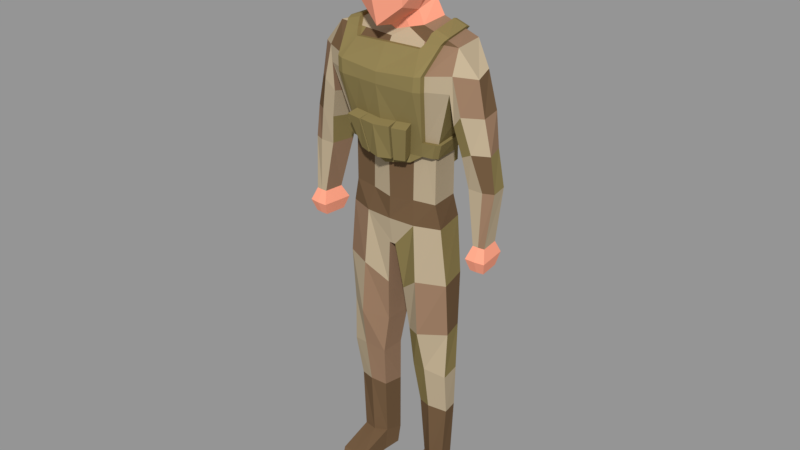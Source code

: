 # Source: soldier_alpha.blend  (saved by Blender 2.79.0; exported with 4.5.12 LTS)
import bpy
from mathutils import Matrix  # noqa: F401  (used for matrix-valued properties, if any)

bpy.ops.wm.read_factory_settings(use_empty=True)
scene = bpy.context.scene
scene.name = 'Scene'

# ---- collections
col_collection_1 = bpy.data.collections.new('Collection 1'); scene.collection.children.link(col_collection_1)

# ---- materials (node trees are filled in below, after node groups)
mat_skincolor = bpy.data.materials.new('SkinColor')
mat_skincolor.alpha_threshold = 0.0
mat_skincolor.use_transparent_shadow = False
mat_skincolor.diffuse_color = (1.0, 0.3761, 0.2439, 1.0)
mat_skincolor.roughness = 0.5
mat_multicam_cream = bpy.data.materials.new('Multicam_Cream')
mat_multicam_cream.alpha_threshold = 0.0
mat_multicam_cream.use_transparent_shadow = False
mat_multicam_cream.diffuse_color = (0.4793, 0.3864, 0.2582, 1.0)
mat_multicam_cream.roughness = 0.5
mat_multicam_brown = bpy.data.materials.new('Multicam_Brown')
mat_multicam_brown.alpha_threshold = 0.0
mat_multicam_brown.use_transparent_shadow = False
mat_multicam_brown.diffuse_color = (0.159, 0.09531, 0.04971, 1.0)
mat_multicam_brown.roughness = 0.5
mat_multicam_olive = bpy.data.materials.new('Multicam_Olive')
mat_multicam_olive.alpha_threshold = 0.0
mat_multicam_olive.use_transparent_shadow = False
mat_multicam_olive.diffuse_color = (0.2623, 0.2051, 0.08022, 1.0)
mat_multicam_olive.roughness = 0.5
mat_multicam_olive.specular_intensity = 0.08054
mat_multicam_tan = bpy.data.materials.new('Multicam_Tan')
mat_multicam_tan.alpha_threshold = 0.0
mat_multicam_tan.use_transparent_shadow = False
mat_multicam_tan.diffuse_color = (0.305, 0.1878, 0.117, 1.0)
mat_multicam_tan.roughness = 0.5
mat_material_001 = bpy.data.materials.new('Material.001')
mat_material_001.alpha_threshold = 0.0
mat_material_001.use_transparent_shadow = False
mat_material_001.diffuse_color = (0.0532, 0.2957, 0.005286, 1.0)
mat_material_001.roughness = 0.5
mat_material_001.specular_intensity = 0.2349

# ---- material node trees

# ---- meshes
me_man = bpy.data.meshes.new('Man')
me_man.from_pydata([(0.4332, -0.4474, 9.378), (0.4332, 0.431, 9.378), (0.3931, 0.02052, 9.242), (0.5305, -0.5526, 9.982), (0.5305, 0.5936, 9.982), (0.7503, 0.02052, 9.982), (1.233, -0.02191, 8.786), (1.136, 0.6369, 8.786), (0.5594, 0.4841, 9.074), (0.5054, 0.01622, 9.008), (0.9728, -0.06208, 5.513), (0.8376, 0.6088, 5.513), (1.29, -0.2503, 8.39), (1.17, 0.7161, 8.421), (1.25, -0.2648, 8.086), (1.17, 0.5232, 7.859), (0.8682, -0.08933, 6.84), (0.7709, 0.5472, 6.804), (0.8682, -0.08933, 5.965), (0.7709, 0.5472, 5.929), (1.557, 0.3551, 8.425), (1.62, 0.01133, 8.34), (1.426, 0.4118, 6.447), (1.713, 0.5094, 6.447), (1.789, -0.03624, 6.447), (1.511, -0.03495, 6.447), (1.976, 0.04742, 6.447), (1.919, 0.3899, 6.447), (1.629, 0.2769, 5.466), (1.739, 0.2762, 5.466), (1.782, -0.08987, 5.466), (1.673, -0.08913, 5.466), (1.899, -0.07466, 5.466), (1.856, 0.2914, 5.466), (1.531, 0.3823, 5.238), (1.718, 0.3811, 5.238), (1.788, -0.2011, 5.238), (1.601, -0.1999, 5.238), (1.974, -0.1769, 5.238), (1.905, 0.4053, 5.238), (1.6, 0.2965, 5.005), (1.735, 0.2957, 5.005), (1.783, -0.1106, 5.005), (1.648, -0.1098, 5.005), (1.913, -0.09373, 5.005), (1.865, 0.3126, 5.005), (0.2164, 0.4967, 9.31), (0.2164, -0.5, 9.203), (0.2651, 0.6639, 9.982), (0.2651, -0.6713, 9.982), (-0.2367, -0.5715, 10.37), (0.1964, -0.07858, 9.103), (0.2436, -0.03191, 8.94), (0.2706, 0.5368, 9.041), (0.6162, -0.1032, 8.786), (0.4609, 0.792, 5.513), (0.5096, -0.233, 5.513), (-0.9056, 0.5391, 7.161), (0.3852, 0.6395, 5.929), (0.4338, -0.1425, 5.947), (0.01291, 0.7292, 4.993), (0.06156, -0.1843, 4.993), (1.077, 0.003943, 2.481), (1.005, 0.4308, 2.481), (0.6671, 0.6038, 2.481), (0.3386, 0.4539, 2.481), (0.7027, -0.1356, 2.593), (0.3401, 0.01464, 2.481), (0.9552, 0.1149, 0.438), (0.9065, 0.4553, 0.3986), (0.6757, 0.6673, 0.2413), (0.4516, 0.5836, 0.3285), (0.7, 0.07115, 0.438), (0.4759, 0.1987, 0.438), (0.9552, 0.1391, -0.008404), (0.9065, 0.4762, -0.008404), (0.6757, 0.5784, -0.008404), (0.4461, 0.5034, -0.008404), (0.7, 0.1391, -0.008404), (0.4759, 0.1391, -0.008404), (0.7, -0.5411, 0.2193), (0.9552, -0.5411, 0.2193), (0.4759, -0.5411, 0.2193), (0.7, -0.4112, -0.008404), (0.9552, -0.4112, -0.008404), (0.4759, -0.4112, -0.008404), (0.7194, -0.6993, 0.1054), (0.8648, -0.6993, 0.1054), (0.56, -0.6993, 0.1054), (0.7, -0.6993, -0.008404), (0.8648, -0.6993, -0.008404), (0.56, -0.6993, -0.008404), (0.5343, 0.8084, 4.434), (0.1288, 0.6312, 4.099), (1.094, -0.0366, 4.434), (0.952, 0.5635, 4.434), (0.1729, -0.0915, 4.099), (0.5783, -0.2693, 4.434), (0.6052, 0.6852, 3.391), (1.093, 0.03837, 3.391), (0.2468, -0.00174, 3.235), (0.2409, 0.5365, 3.235), (0.9806, 0.4926, 3.391), (0.6448, -0.2836, 3.391), (0.4166, 0.1348, 1.63), (0.7016, 0.006692, 1.695), (0.6706, 0.6303, 1.548), (0.3856, 0.508, 1.584), (1.026, 0.1349, 1.63), (0.9642, 0.4598, 1.614), (1.352, 0.6, 7.76), (1.256, 0.4859, 7.387), (1.736, 0.3668, 7.763), (1.746, 0.02342, 7.707), (1.292, -0.1878, 7.537), (1.457, -0.2377, 7.74), (1.528, 0.6284, 7.12), (1.795, 0.3781, 7.121), (1.884, 0.03513, 7.092), (1.619, -0.1492, 7.109), (1.339, 0.4498, 6.928), (1.417, -0.1132, 7.005), (-0.4332, -0.4474, 9.378), (-0.4332, 0.431, 9.378), (-2.794e-08, -0.5526, 9.028), (-0.3931, 0.02052, 9.242), (-0.5305, -0.5526, 9.982), (2.235e-08, 0.5623, 9.242), (-0.5305, 0.5936, 9.982), (-0.7503, 0.02052, 9.982), (2.98e-08, 0.7341, 9.982), (-3.632e-08, -0.7899, 9.982), (-2.975e-08, -0.6377, 10.46), (-1.304e-08, -0.1775, 8.965), (-1.233, -0.02011, 8.786), (-1.136, 0.6369, 8.786), (-1.863e-08, -0.1843, 8.786), (-0.5415, 0.4841, 9.074), (2.701e-08, 0.5893, 9.008), (-0.4875, 0.01622, 9.008), (-1.211e-08, -0.07997, 8.873), (-1.136, 0.6369, 8.786), (-1.304e-08, -0.1843, 8.786), (-0.9728, -0.06208, 5.513), (-0.8376, 0.6088, 5.513), (5.588e-09, 0.8214, 5.513), (-3.818e-08, -0.2629, 5.513), (-1.29, -0.2503, 8.39), (-1.17, 0.7161, 8.421), (-0.7709, 0.5472, 6.804), (-1.25, -0.2648, 8.086), (-0.8682, -0.08933, 6.84), (-1.17, 0.5232, 7.859), (-0.8682, -0.08933, 6.84), (-0.9543, -0.1289, 7.121), (-0.7709, 0.5472, 6.804), (-0.8682, -0.08933, 5.965), (-2.794e-08, -0.2461, 5.929), (-0.7709, 0.5472, 5.929), (2.887e-08, 0.7317, 5.929), (-1.557, 0.3551, 8.425), (-1.62, 0.01133, 8.34), (-1.426, 0.4118, 6.447), (-1.713, 0.5094, 6.447), (-1.789, -0.03624, 6.447), (-1.511, -0.03495, 6.447), (-1.976, 0.04742, 6.447), (-1.919, 0.3899, 6.447), (-1.629, 0.2769, 5.466), (-1.739, 0.2762, 5.466), (-1.782, -0.08987, 5.466), (-1.673, -0.08913, 5.466), (-1.899, -0.07466, 5.466), (-1.856, 0.2914, 5.466), (-1.531, 0.3823, 5.238), (-1.718, 0.3811, 5.238), (-1.788, -0.2011, 5.238), (-1.601, -0.1999, 5.238), (-1.974, -0.1769, 5.238), (-1.905, 0.4053, 5.238), (-1.6, 0.2965, 5.005), (-1.735, 0.2957, 5.005), (-1.783, -0.1106, 5.005), (-1.648, -0.1098, 5.005), (-1.913, -0.09373, 5.005), (-1.865, 0.3126, 5.005), (-0.2164, 0.4967, 9.31), (-0.2164, -0.5, 9.203), (-0.2651, 0.6639, 9.982), (-0.2651, -0.6713, 9.982), (0.2367, -0.5715, 10.37), (-0.1964, -0.07858, 9.103), (-0.6162, -0.1032, 8.786), (-0.2436, -0.03191, 8.94), (-0.2706, 0.5368, 9.041), (-0.4609, 0.792, 5.513), (-0.5096, -0.233, 5.513), (-0.3852, 0.6395, 5.929), (-0.4338, -0.1425, 5.947), (-3.818e-08, -0.1843, 4.993), (1.863e-09, 0.732, 4.993), (-0.01291, 0.7292, 4.993), (-0.06156, -0.1843, 4.993), (-1.077, 0.003943, 2.481), (-1.005, 0.4308, 2.481), (-0.6671, 0.6038, 2.481), (-0.3386, 0.4539, 2.481), (-0.7027, -0.1356, 2.593), (-0.3401, -0.0291, 2.481), (-0.9552, 0.1149, 0.438), (-0.9065, 0.4553, 0.3986), (-0.6757, 0.6673, 0.2413), (-0.4516, 0.5836, 0.3285), (-0.7, 0.07115, 0.438), (-0.4759, 0.1987, 0.438), (-0.9552, 0.1391, -0.008404), (-0.9065, 0.4762, -0.008404), (-0.6757, 0.5784, -0.008404), (-0.4461, 0.5034, -0.008404), (-0.7, 0.1391, -0.008404), (-0.4759, 0.1391, -0.008404), (-0.7, -0.5411, 0.2193), (-0.9552, -0.5411, 0.2193), (-0.4759, -0.5411, 0.2193), (-0.7, -0.4112, -0.008404), (-0.9552, -0.4112, -0.008404), (-0.4759, -0.4112, -0.008404), (-0.7194, -0.6993, 0.1054), (-0.8648, -0.6993, 0.1054), (-0.56, -0.6993, 0.1054), (-0.7, -0.6993, -0.008404), (-0.8648, -0.6993, -0.008404), (-0.56, -0.6993, -0.008404), (-0.5343, 0.8084, 4.434), (-0.1288, 0.6312, 4.099), (-1.094, -0.0366, 4.434), (-0.952, 0.5635, 4.434), (-0.1729, -0.0915, 4.099), (-0.5783, -0.2693, 4.434), (-0.6052, 0.6852, 3.391), (-1.093, 0.03837, 3.391), (-0.2468, -0.00174, 3.235), (-0.2409, 0.5365, 3.235), (-0.9806, 0.4926, 3.391), (-0.6448, -0.2836, 3.391), (-0.4166, 0.0949, 1.63), (-0.7016, 0.006692, 1.695), (-0.6706, 0.6303, 1.548), (-0.3856, 0.508, 1.584), (-1.026, 0.1349, 1.63), (-0.9642, 0.4598, 1.614), (-1.352, 0.6, 7.76), (-1.256, 0.4859, 7.387), (-1.736, 0.3668, 7.763), (-1.746, 0.02342, 7.707), (-1.292, -0.1878, 7.537), (-1.457, -0.2377, 7.74), (-1.528, 0.6284, 7.12), (-1.795, 0.3781, 7.121), (-1.884, 0.03513, 7.092), (-1.619, -0.1492, 7.109), (-1.339, 0.4498, 6.928), (-1.417, -0.1132, 7.005), (-0.4818, -0.5, 10.28), (-0.4818, 0.541, 10.28), (-0.6404, 0.3071, 9.982), (-0.6404, -0.266, 9.982), (-0.6404, 0.02052, 10.35), (-0.5611, -0.2397, 10.32), (0.4818, 0.2545, 10.7), (0.4818, -0.5, 10.28), (0.6404, 0.3071, 9.982), (0.6404, -0.266, 9.982), (0.6404, 0.02052, 10.35), (0.5611, -0.2397, 10.32), (-0.5299, 0.5468, 10.3), (0.5299, -0.4942, 10.3), (0.4812, -0.4417, 10.6), (0.5299, 0.5468, 10.3), (0.4812, 0.4942, 10.6), (0.5299, 0.2602, 10.67), (0.5299, -0.2077, 10.67), (0.5786, 0.02626, 10.73), (0.6885, 0.3128, 9.994), (0.5786, 0.5993, 9.994), (0.6885, 0.02626, 10.36), (0.7983, 0.02626, 9.994), (0.6092, -0.234, 10.33), (0.6092, 0.2865, 10.33), (-0.4812, -0.4417, 10.6), (-0.5299, -0.4942, 10.3), (0.4818, 0.59, 10.29), (0.4332, 0.5374, 10.6), (0.2164, 0.59, 10.66), (0.2651, 0.7129, 9.992), (0.5305, 0.6426, 9.992), (2.532e-08, 0.6946, 10.46), (2.884e-08, 0.7831, 9.992), (2.325e-08, 0.6426, 10.73), (0.2373, 0.6426, 10.38), (-0.4818, 0.59, 10.29), (-0.4332, 0.5374, 10.63), (-0.2164, 0.59, 10.66), (-0.2651, 0.7129, 9.992), (-0.5305, 0.6426, 9.992), (-0.2373, 0.6426, 10.38), (-0.4812, 0.4942, 10.63), (-0.5299, 0.2602, 10.67), (-0.5299, -0.2077, 10.67), (-0.5786, 0.02626, 10.73), (-0.6885, 0.3128, 9.994), (-0.5786, 0.5993, 9.994), (-0.6885, 0.02626, 10.36), (-0.7983, 0.02626, 9.994), (-0.6092, -0.234, 10.33), (-0.6092, 0.2865, 10.33), (0.4332, 0.4884, 10.64), (0.2164, 0.5411, 10.7), (0.2164, -0.5, 10.7), (-3.724e-08, -0.5526, 10.77), (0.4818, -0.2134, 10.7), (0.5305, 0.02052, 10.77), (0.2651, 0.02052, 10.86), (-1.209e-08, 0.02052, 10.94), (1.305e-08, 0.5936, 10.77), (0.4332, -0.4474, 10.64), (-0.4818, 0.2545, 10.7), (-0.4332, 0.4884, 10.67), (-0.2164, 0.5411, 10.7), (-0.2164, -0.5, 10.7), (-0.4818, -0.2134, 10.7), (-0.5305, 0.02052, 10.77), (-0.2651, 0.02052, 10.86), (-0.4332, -0.4474, 10.64), (0.4818, -0.5482, 10.3), (0.4332, -0.4956, 10.6), (0.2164, -0.5482, 10.67), (-2.608e-08, -0.6007, 10.74), (-0.4818, -0.5482, 10.3), (-0.4332, -0.4956, 10.6), (-0.2164, -0.5482, 10.67), (0.2367, -0.6197, 10.39), (-2.975e-08, -0.6859, 10.47), (-0.2367, -0.6197, 10.39), (-1.015, -0.009495, 8.851), (-0.9252, 0.5827, 8.888), (-0.6867, 0.5214, 9.003), (-0.7615, 0.002868, 8.926), (0.9211, 0.5771, 8.899), (1.013, -0.008506, 8.857), (0.701, 0.5205, 9.005), (0.7468, 0.004456, 8.936), (0.719, 0.5181, 9.052), (0.9391, 0.5746, 8.945), (0.7648, 0.002011, 8.983), (1.031, -0.01095, 8.904), (-0.7797, 0.0007873, 8.973), (-1.034, -0.01158, 8.898), (-0.7049, 0.5194, 9.05), (-0.9435, 0.5807, 8.935), (0.4999, 0.6853, 8.844), (-0.4948, 0.6821, 8.849), (3.463e-08, 0.7794, 8.827), (-0.8035, 0.6909, 8.786), (0.7783, 0.695, 8.786), (0.5757, 0.766, 8.625), (-0.5757, 0.7665, 8.623), (-0.8035, 0.6909, 8.786), (0.7743, 0.7773, 8.439), (-0.8603, 0.6751, 7.894), (-0.9056, 0.5391, 7.161), (0.8697, 0.6705, 7.893), (0.9014, 0.5393, 7.149), (-0.7345, 0.7834, 8.441), (-0.3852, 0.6395, 6.52), (0.3852, 0.6395, 6.52), (2.7e-08, 0.6881, 6.515), (0.7709, 0.5472, 6.531), (-0.7709, 0.5472, 6.53), (-7.792e-05, 0.9306, 8.489), (-7.792e-05, 0.9202, 8.802), (-7.792e-05, 0.9306, 8.007), (0.5845, 0.9054, 8.463), (-7.793e-05, 0.7652, 6.82), (0.5845, 0.9092, 7.941), (0.7708, 0.6459, 6.547), (0.7708, 0.6459, 6.82), (-7.792e-05, 0.7868, 6.53), (0.3851, 0.7383, 6.82), (-7.792e-05, 0.9202, 8.802), (0.5675, 0.828, 8.802), (0.5675, 0.828, 8.802), (0.7742, 0.876, 8.455), (0.8696, 0.7693, 7.909), (0.5756, 0.8648, 8.641), (0.4998, 0.7841, 8.86), (-0.5846, 0.9054, 8.463), (-0.5846, 0.9092, 7.941), (-0.771, 0.6459, 6.546), (-0.771, 0.6459, 6.82), (-0.3853, 0.7383, 6.82), (-0.5677, 0.828, 8.802), (-0.5677, 0.828, 8.802), (-0.7345, 0.8822, 8.456), (-0.8604, 0.7739, 7.91), (-0.5758, 0.8652, 8.639), (-0.4949, 0.7809, 8.864), (-0.6868, 0.6202, 9.019), (-0.9253, 0.6815, 8.904), (0.701, 0.6193, 9.021), (0.9211, 0.6759, 8.914), (-7.792e-05, 0.8782, 8.842), (-0.8036, 0.7897, 8.802), (0.7783, 0.7937, 8.802), (-0.8036, 0.7897, 8.802), (-0.9057, 0.6378, 7.176), (0.9013, 0.6381, 7.165), (-0.3853, 0.7383, 6.535), (0.3851, 0.7383, 6.536), (-0.7255, -0.08848, 8.786), (-0.655, -0.1996, 8.666), (-1.319e-08, -0.2344, 8.705), (0.7038, -0.09165, 8.786), (0.6444, -0.1734, 8.699), (-0.8767, -0.4189, 8.078), (-1.002, -0.05125, 8.786), (-0.8785, -0.4193, 8.344), (-0.7234, -0.1023, 6.834), (0.8666, -0.4231, 8.078), (0.6682, -0.1072, 6.832), (0.9689, -0.05674, 8.786), (0.8703, -0.4227, 8.343), (-0.4338, -0.1309, 6.649), (0.4338, -0.1306, 6.672), (-1.781e-08, -0.265, 6.609), (-0.9543, -0.1289, 7.121), (-0.7585, -0.1747, 7.119), (0.9521, -0.1279, 7.114), (0.7124, -0.1776, 7.11), (-5.561e-05, -0.3338, 8.716), (-5.561e-05, -0.6006, 8.284), (-5.561e-05, -0.6006, 8.076), (0.952, -0.2273, 7.125), (0.8682, -0.1888, 6.851), (-5.561e-05, -0.3698, 6.815), (0.6681, -0.2066, 6.843), (0.7624, -0.5665, 8.342), (0.7425, -0.5738, 8.086), (0.4338, -0.2275, 6.833), (0.6444, -0.2728, 8.709), (-0.9543, -0.2283, 7.132), (-0.8683, -0.1888, 6.851), (-0.7235, -0.2017, 6.845), (-0.7625, -0.5665, 8.342), (-0.4339, -0.2275, 6.833), (-0.7426, -0.5738, 8.086), (-0.7616, -0.09655, 8.937), (-1.015, -0.1089, 8.862), (0.7468, -0.09496, 8.947), (1.013, -0.1079, 8.868), (-0.655, -0.299, 8.677), (-0.7255, -0.1879, 8.797), (0.7038, -0.1911, 8.797), (-0.8768, -0.5183, 8.089), (-1.002, -0.1507, 8.797), (-0.8786, -0.5187, 8.355), (-0.7586, -0.2741, 7.13), (0.8665, -0.5225, 8.089), (0.9688, -0.1562, 8.797), (0.8702, -0.5221, 8.354), (0.7123, -0.277, 7.121), (-0.4339, -0.2304, 6.66), (0.4338, -0.23, 6.683), (-5.561e-05, -0.3644, 6.62), (0.8682, -0.08933, 6.84), (0.7709, 0.5472, 6.804), (0.9521, -0.1279, 7.114), (0.9014, 0.5393, 7.149), (0.9153, -0.08399, 6.824), (0.818, 0.5525, 6.789), (0.9992, -0.1225, 7.098), (0.9485, 0.5447, 7.133), (-1.001, -0.1236, 7.105), (-0.9153, -0.08401, 6.824), (-0.818, 0.5525, 6.789), (-0.9527, 0.5444, 7.145), (-5.561e-05, -0.4852, 7.446), (-0.217, -0.2987, 6.824), (-0.5882, -0.4006, 7.46), (-0.3713, -0.5872, 8.081), (-0.2941, -0.4429, 7.453), (0.592, -0.405, 7.475), (0.2333, -0.2933, 6.825), (0.3802, -0.5868, 8.081), (0.3074, -0.4436, 7.461), (-0.2603, -0.4859, 6.769), (-0.4772, -0.4148, 6.778), (-0.6315, -0.5879, 7.404), (-0.3375, -0.6302, 7.397), (0.2762, -0.4805, 6.769), (0.4767, -0.4147, 6.777), (0.6349, -0.5922, 7.42), (0.3503, -0.6308, 7.405), (-5.561e-05, -0.4852, 7.446), (-5.561e-05, -0.3698, 6.815), (-0.217, -0.2987, 6.824), (-0.2941, -0.4429, 7.453), (-6.391e-05, -0.6805, 7.402), (-6.391e-05, -0.5651, 6.772), (0.2333, -0.4885, 6.782), (0.3074, -0.6388, 7.418), (-6.391e-05, -0.6805, 7.402), (-6.391e-05, -0.5651, 6.772), (-0.217, -0.4939, 6.781), (-0.2942, -0.6382, 7.409)], [], [(321, 282, 280, 279, 316, 269), (5, 2, 1, 4, 271), (274, 272, 5, 273), (3, 0, 2, 5, 272), (46, 48, 4, 1), (47, 49, 131, 124), (49, 190, 132, 131), (53, 8, 350, 360), (47, 124, 133, 51), (8, 9, 351, 350), (9, 52, 54, 422, 351), (51, 133, 140, 52), (1, 2, 9, 8), (46, 1, 8, 53), (19, 18, 10, 11), (56, 146, 199, 61), (59, 157, 146, 56), (58, 19, 11, 55), (348, 364, 413, 410), (54, 142, 421, 423), (368, 371, 393, 392), (426, 424, 463, 465), (116, 117, 27, 23), (362, 360, 395, 411), (459, 349, 355), (15, 14, 437, 372), (410, 353, 348), (436, 435, 450, 466), (17, 16, 18, 19, 377), (7, 6, 21, 20), (13, 7, 20), (120, 116, 23, 22), (6, 12, 21), (25, 22, 28, 31), (23, 27, 33, 29), (117, 118, 26, 27), (121, 120, 22, 25), (118, 119, 24, 26), (119, 121, 25, 24), (30, 31, 37, 36), (33, 32, 38, 39), (26, 24, 30, 32), (27, 26, 32, 33), (24, 25, 31, 30), (22, 23, 29, 28), (38, 36, 42, 44), (37, 34, 40, 43), (28, 29, 35, 34), (29, 33, 39, 35), (31, 28, 34, 37), (32, 30, 36, 38), (41, 42, 43, 40), (42, 41, 45, 44), (39, 38, 44, 45), (36, 37, 43, 42), (34, 35, 41, 40), (35, 39, 45, 41), (16, 429, 433, 59, 18), (377, 375, 418, 385), (14, 428, 438, 437), (12, 431, 428, 14), (371, 372, 416, 393), (6, 430, 431, 12), (17, 377, 385, 386), (159, 58, 55, 145), (18, 59, 56, 10), (102, 99, 62, 63), (134, 425, 344), (127, 46, 53, 138), (2, 51, 52, 9), (0, 47, 51, 2), (138, 53, 360, 362), (3, 270, 190, 49), (0, 3, 49, 47), (127, 130, 48, 46), (61, 199, 200, 60), (145, 55, 60, 200), (101, 98, 64, 65), (107, 106, 70, 71), (105, 104, 73, 72), (103, 100, 67, 66), (100, 101, 65, 67), (99, 103, 66, 62), (98, 102, 63, 64), (68, 72, 80, 81), (73, 71, 77, 79), (109, 108, 68, 69), (104, 107, 71, 73), (108, 105, 72, 68), (106, 109, 69, 70), (74, 78, 76, 75), (76, 78, 79, 77), (70, 69, 75, 76), (79, 78, 83, 85), (71, 70, 76, 77), (69, 68, 74, 75), (80, 82, 88, 86), (85, 83, 89, 91), (74, 68, 81, 84), (73, 79, 85, 82), (72, 73, 82, 80), (78, 74, 84, 83), (87, 86, 89, 90), (86, 88, 91, 89), (84, 81, 87, 90), (82, 85, 91, 88), (83, 84, 90, 89), (81, 80, 86, 87), (55, 11, 95, 92), (10, 56, 97, 94), (61, 60, 93, 96), (56, 61, 96, 97), (60, 55, 92, 93), (11, 10, 94, 95), (92, 95, 102, 98), (94, 97, 103, 99), (96, 93, 101, 100), (97, 96, 100, 103), (93, 92, 98, 101), (95, 94, 99, 102), (64, 63, 109, 106), (62, 66, 105, 108), (67, 65, 107, 104), (63, 62, 108, 109), (66, 67, 104, 105), (65, 64, 106, 107), (12, 14, 114, 115), (21, 12, 115, 113), (14, 15, 111, 114), (20, 21, 113, 112), (15, 13, 110, 111), (13, 20, 112, 110), (115, 114, 121, 119), (113, 115, 119, 118), (114, 111, 120, 121), (112, 113, 118, 117), (111, 110, 116, 120), (110, 112, 117, 116), (188, 128, 304, 303), (129, 265, 128, 123, 125), (268, 267, 129, 266), (126, 266, 129, 125, 122), (186, 123, 128, 188), (187, 124, 131, 189), (189, 131, 132, 50), (194, 361, 346, 137), (187, 191, 133, 124), (137, 346, 347, 139), (191, 193, 140, 133), (123, 137, 139, 125), (186, 194, 137, 123), (158, 144, 143, 156), (196, 202, 199, 146), (198, 196, 146, 157), (197, 195, 144, 158), (376, 374, 417, 387), (192, 420, 421, 142), (346, 361, 406, 407), (257, 163, 167, 258), (375, 376, 387, 418), (152, 370, 435, 150), (351, 422, 462, 458), (155, 378, 158, 156, 153), (141, 160, 161, 134), (148, 160, 141), (261, 162, 163, 257), (134, 161, 147), (165, 171, 168, 162), (163, 169, 173, 167), (258, 167, 166, 259), (262, 165, 162, 261), (259, 166, 164, 260), (260, 164, 165, 262), (170, 176, 177, 171), (173, 179, 178, 172), (166, 172, 170, 164), (167, 173, 172, 166), (164, 170, 171, 165), (162, 168, 169, 163), (178, 184, 182, 176), (177, 183, 180, 174), (168, 174, 175, 169), (169, 175, 179, 173), (171, 177, 174, 168), (172, 178, 176, 170), (181, 180, 183, 182), (182, 184, 185, 181), (179, 185, 184, 178), (176, 182, 183, 177), (174, 180, 181, 175), (175, 181, 185, 179), (153, 156, 198, 432, 427), (374, 378, 398, 417), (150, 435, 436, 424), (360, 350, 409, 395), (147, 150, 424, 426), (378, 155, 399, 398), (134, 147, 426, 425), (159, 145, 195, 197), (156, 143, 196, 198), (243, 204, 203, 240), (127, 138, 194, 186), (125, 139, 193, 191), (122, 125, 191, 187), (138, 362, 361, 194), (126, 189, 50, 263), (122, 187, 189, 126), (127, 186, 188, 130), (48, 130, 297, 294), (202, 201, 200, 199), (145, 200, 201, 195), (242, 206, 205, 239), (248, 212, 211, 247), (246, 213, 214, 245), (244, 207, 208, 241), (241, 208, 206, 242), (240, 203, 207, 244), (239, 205, 204, 243), (209, 222, 221, 213), (214, 220, 218, 212), (250, 210, 209, 249), (245, 214, 212, 248), (249, 209, 213, 246), (247, 211, 210, 250), (215, 216, 217, 219), (217, 218, 220, 219), (211, 217, 216, 210), (220, 226, 224, 219), (212, 218, 217, 211), (210, 216, 215, 209), (221, 227, 229, 223), (226, 232, 230, 224), (215, 225, 222, 209), (214, 223, 226, 220), (213, 221, 223, 214), (219, 224, 225, 215), (228, 231, 230, 227), (227, 230, 232, 229), (225, 231, 228, 222), (223, 229, 232, 226), (224, 230, 231, 225), (222, 228, 227, 221), (195, 233, 236, 144), (143, 235, 238, 196), (202, 237, 234, 201), (196, 238, 237, 202), (201, 234, 233, 195), (144, 236, 235, 143), (233, 239, 243, 236), (235, 240, 244, 238), (237, 241, 242, 234), (238, 244, 241, 237), (234, 242, 239, 233), (236, 243, 240, 235), (205, 247, 250, 204), (203, 249, 246, 207), (208, 245, 248, 206), (204, 250, 249, 203), (207, 246, 245, 208), (206, 248, 247, 205), (147, 256, 255, 150), (161, 254, 256, 147), (150, 255, 252, 152), (160, 253, 254, 161), (152, 252, 251, 148), (148, 251, 253, 160), (256, 260, 262, 255), (254, 259, 260, 256), (255, 262, 261, 252), (253, 258, 259, 254), (252, 261, 257, 251), (251, 257, 258, 253), (263, 268, 266, 126), (265, 129, 313, 310), (308, 289, 333, 330), (327, 306, 307, 326), (267, 268, 314, 312), (309, 308, 330, 331), (270, 3, 272, 274), (273, 5, 286, 285), (292, 279, 278, 291), (325, 277, 281, 282, 321, 320), (288, 283, 284, 278), (281, 287, 285, 282), (277, 276, 287, 281), (280, 288, 278, 279), (282, 285, 288, 280), (285, 286, 283, 288), (325, 335, 277), (274, 273, 285, 287), (5, 271, 283, 286), (271, 4, 284, 283), (284, 4, 295), (270, 274, 287, 276), (294, 299, 291, 295), (130, 188, 303, 297), (278, 284, 295, 291), (297, 296, 299, 294), (303, 304, 300, 305), (297, 303, 305, 296), (291, 299, 293, 292), (305, 300, 301, 302), (299, 296, 298, 293), (296, 305, 302, 298), (300, 275, 306, 301), (4, 48, 294, 295), (315, 275, 311, 310), (289, 308, 314, 290), (308, 309, 312, 314), (312, 315, 310, 313), (309, 307, 315, 312), (307, 306, 275, 315), (128, 311, 304), (128, 265, 310, 311), (268, 263, 290, 314), (129, 267, 312, 313), (318, 322, 323, 319), (322, 317, 324, 323), (321, 269, 316, 317, 322), (325, 320, 321, 322, 318), (329, 319, 323, 332), (332, 323, 324, 328), (331, 332, 328, 327, 326), (333, 329, 332, 331, 330), (307, 309, 331, 326), (301, 306, 327), (316, 279, 292), (342, 341, 336, 337), (263, 50, 343, 338), (190, 270, 334, 341), (343, 342, 337, 340), (341, 334, 335, 336), (338, 343, 340, 339), (132, 190, 341, 342), (277, 335, 334, 276), (50, 132, 342, 343), (275, 264, 300, 301, 306), (300, 304, 311, 275), (324, 298, 302, 301, 327, 328), (324, 317, 316, 292, 293, 298), (289, 290, 338, 339), (329, 333, 339, 340), (319, 329, 340, 337), (319, 337, 336, 318), (318, 336, 335, 325), (333, 289, 339), (276, 334, 270), (263, 338, 290), (352, 354, 355, 353), (344, 345, 135, 134), (345, 344, 357, 359), (348, 349, 6, 7), (350, 351, 354, 352), (458, 459, 355, 354), (349, 348, 353, 355), (409, 352, 353, 410), (356, 358, 359, 357), (344, 457, 357), (347, 346, 358, 356), (345, 359, 408), (7, 364, 348), (415, 485, 370), (407, 408, 359, 358), (366, 367, 414, 405), (345, 363, 135), (153, 427, 452, 451), (424, 436, 466, 463), (363, 345, 408, 412), (367, 366, 373, 148, 141), (372, 371, 15), (371, 368, 13, 15), (369, 370, 152), (373, 369, 152, 148), (368, 365, 364, 7, 13), (378, 374, 197, 158), (376, 375, 58, 159), (374, 376, 159, 197), (375, 377, 19, 58), (391, 413, 394), (382, 392, 393, 384), (384, 393, 416, 386, 388), (388, 386, 385, 418), (383, 388, 418, 387), (381, 384, 388, 383), (379, 382, 384, 381), (380, 391, 394, 382, 379), (402, 405, 414), (396, 397, 404, 403), (397, 400, 399, 415, 404), (400, 417, 398, 399), (383, 387, 417, 400), (381, 383, 400, 397), (379, 381, 397, 396), (380, 379, 396, 405, 402), (407, 406, 401, 412, 408), (411, 395, 390, 389), (406, 411, 389, 401), (394, 392, 382), (403, 405, 396), (361, 362, 411, 406), (370, 369, 404, 415), (369, 373, 403, 404), (364, 365, 394, 413), (365, 368, 392, 394), (373, 366, 405, 403), (350, 352, 409), (407, 358, 346), (192, 136, 140, 193), (347, 419, 192, 193, 139), (419, 420, 192), (437, 438, 470, 442), (431, 430, 468, 469), (423, 422, 54), (482, 450, 154), (433, 429, 445, 472), (16, 478, 443), (425, 426, 465, 464), (420, 419, 461, 460), (349, 430, 6), (423, 421, 439, 449), (434, 433, 472, 473), (438, 428, 467, 470), (428, 431, 469, 467), (434, 432, 198, 157), (433, 434, 157, 59), (422, 423, 449, 462), (484, 485, 415, 399), (432, 434, 473, 471), (344, 425, 464, 457), (446, 440, 441, 493, 447), (447, 493, 494, 491), (448, 492, 444, 473, 472), (454, 471, 473, 444, 487), (454, 487, 495, 496), (455, 489, 441, 440, 453), (458, 462, 468, 459), (439, 460, 453, 440), (449, 439, 440, 446), (465, 463, 455, 453), (457, 464, 461, 456), (463, 466, 452, 454, 488, 455), (464, 465, 453, 460, 461), (467, 469, 446, 447), (445, 470, 467, 447, 491, 448), (469, 468, 462, 449, 446), (452, 471, 454), (472, 445, 448), (466, 450, 451, 452), (442, 470, 445, 443), (427, 432, 471, 452), (456, 356, 357, 457), (421, 420, 460, 439), (430, 349, 459, 468), (429, 16, 443, 445), (419, 347, 456, 461), (154, 57, 485, 482), (416, 481, 479, 386), (481, 480, 478, 479), (474, 475, 479, 478), (477, 476, 480, 481), (443, 478, 480, 442), (482, 485, 484, 483), (155, 484, 399), (451, 450, 482, 483), (149, 151, 483, 484), (456, 347, 356), (458, 354, 351), (442, 480, 437), (386, 479, 17), (451, 483, 153), (441, 489, 490, 486), (489, 455, 488, 490), (498, 497, 496, 495), (448, 491, 501, 500), (494, 493, 441, 486), (486, 444, 508, 507), (487, 490, 498, 495), (488, 454, 496, 497), (490, 488, 497, 498), (501, 502, 499, 500), (491, 494, 502, 501), (494, 492, 499, 502), (492, 448, 500, 499), (444, 492, 509, 508), (509, 510, 507, 508), (511, 514, 513, 512), (503, 506, 514, 511), (505, 504, 512, 513), (506, 505, 513, 514), (504, 503, 511, 512), (492, 494, 510, 509), (494, 486, 507, 510), (52, 140, 142, 54), (410, 413, 391, 395, 409)])
me_man.polygons.foreach_set('material_index', [3, 0, 0, 0, 0, 0, 0, 1, 0, 4, 2, 0, 0, 0, 2, 1, 2, 2, 3, 1, 3, 3, 4, 3, 3, 3, 3, 3, 1, 1, 4, 1, 1, 3, 1, 3, 1, 2, 1, 0, 0, 4, 1, 1, 1, 0, 0, 0, 0, 0, 0, 0, 0, 0, 0, 0, 0, 1, 3, 1, 1, 3, 4, 3, 2, 2, 3, 1, 0, 0, 0, 1, 0, 0, 0, 1, 1, 2, 2, 2, 3, 1, 1, 1, 2, 2, 2, 2, 2, 2, 2, 2, 2, 2, 2, 2, 2, 2, 2, 2, 2, 2, 2, 2, 2, 2, 2, 2, 2, 1, 1, 3, 2, 3, 3, 4, 3, 1, 2, 2, 1, 1, 3, 1, 3, 1, 1, 4, 1, 2, 4, 1, 3, 1, 1, 4, 1, 2, 3, 0, 0, 0, 0, 0, 0, 1, 0, 1, 0, 0, 0, 2, 1, 2, 2, 3, 2, 3, 4, 3, 1, 3, 1, 1, 1, 1, 1, 4, 3, 1, 3, 4, 1, 0, 0, 1, 1, 1, 1, 0, 0, 0, 0, 0, 0, 0, 0, 0, 0, 0, 0, 2, 3, 1, 3, 1, 3, 2, 2, 2, 3, 0, 0, 0, 4, 0, 0, 0, 3, 1, 1, 1, 2, 2, 4, 4, 1, 3, 2, 2, 2, 2, 2, 2, 2, 2, 2, 2, 2, 2, 2, 2, 2, 2, 2, 2, 2, 2, 2, 2, 2, 2, 3, 4, 4, 1, 1, 3, 2, 1, 4, 4, 3, 2, 1, 1, 4, 2, 4, 1, 1, 4, 4, 1, 1, 2, 1, 2, 1, 3, 4, 1, 0, 3, 3, 3, 3, 3, 0, 3, 3, 3, 3, 3, 3, 3, 3, 3, 3, 3, 3, 3, 3, 3, 3, 3, 3, 3, 3, 3, 3, 3, 3, 3, 3, 3, 3, 3, 3, 3, 3, 3, 3, 3, 3, 3, 3, 3, 3, 3, 3, 3, 3, 3, 3, 3, 3, 3, 3, 3, 3, 3, 3, 3, 3, 3, 0, 3, 3, 3, 3, 3, 3, 3, 3, 3, 3, 3, 3, 1, 3, 4, 3, 3, 3, 3, 3, 3, 3, 3, 4, 3, 3, 3, 1, 3, 3, 3, 2, 1, 2, 3, 1, 1, 1, 1, 2, 3, 3, 3, 3, 3, 3, 3, 3, 3, 3, 3, 3, 3, 3, 3, 3, 3, 3, 3, 3, 3, 3, 3, 3, 3, 3, 3, 3, 3, 3, 1, 1, 3, 3, 3, 4, 3, 3, 3, 3, 3, 2, 3, 3, 3, 3, 1, 2, 3, 3, 3, 3, 3, 3, 3, 3, 3, 3, 3, 3, 3, 3, 3, 3, 3, 3, 3, 3, 3, 3, 3, 3, 3, 3, 3, 3, 3, 3, 3, 3, 3, 3, 3, 3, 3, 3, 3, 3, 3, 3, 3, 3, 3, 3, 3, 3, 3, 3, 3, 3, 3, 3, 3, 3, 3, 3, 3, 3, 3, 3, 3, 3, 3, 3, 3, 1, 3])
me_man.materials.append(mat_skincolor)
me_man.materials.append(mat_multicam_cream)
me_man.materials.append(mat_multicam_brown)
me_man.materials.append(mat_multicam_olive)
me_man.materials.append(mat_multicam_tan)
me_man.materials.append(mat_material_001)
me_man.use_remesh_preserve_volume = False
me_man.use_remesh_preserve_attributes = False
me_man.use_mirror_vertex_groups = False
me_man.update()
arm_skeleton = bpy.data.armatures.new('Skeleton')  # bones are not reproduced

# ---- objects
ob_armature = bpy.data.objects.new('Armature', arm_skeleton)
ob_man = bpy.data.objects.new('Man', me_man)

# ---- transforms, parenting, visibility, modifiers, constraints
ob_armature.location = (0.0, 0.0, 0.0)
ob_armature.lineart.crease_threshold = 0.0
ob_man.parent = ob_armature
ob_man.location = (0.0, 0.0, 0.0)
ob_man.lock_rotations_4d = False
ob_man.empty_display_type = 'ARROWS'
ob_man.lineart.crease_threshold = 0.0
_vg = ob_man.vertex_groups.new(name='lowerTorso')
for _i, _w in zip([10, 11, 14, 15, 16, 17, 18, 19, 55, 56, 57, 58, 59, 60, 61, 92, 93, 143, 144, 145, 146, 149, 150, 151, 152, 153, 154, 155, 156, 157, 158, 159, 195, 196, 197, 198, 199, 200, 201, 202, 233, 234, 369, 370, 371, 372, 374, 375, 376, 377, 378, 381, 383, 384, 385, 386, 387, 388, 393, 397, 398, 399, 400, 404, 415, 416, 417, 418, 420, 421, 423, 424, 426, 427, 428, 429, 431, 432, 433, 434, 435, 436, 437, 438, 439, 440, 441, 442, 443, 444, 445, 446, 447, 448, 449, 450, 451, 452, 453, 454, 455, 460, 463, 465, 466, 467, 469, 470, 471, 472, 473, 474, 475, 476, 477, 478, 479, 480, 481, 482, 483, 484, 485, 486, 487, 488, 489, 490, 491, 492, 493, 494, 495, 496, 497, 498, 499, 500, 501, 502, 503, 504, 505, 506, 507, 508, 509, 510, 511, 512, 513, 514], [0.06057, 0.05902, 0.003442, 0.04099, 0.7844, 0.811, 0.2738, 0.2583, 0.2083, 0.1517, 0.5506, 0.7256, 0.6864, 0.6331, 0.1937, 0.06333, 0.04213, 0.06101, 0.05948, 0.7143, 0.6516, 0.811, 0.003078, 0.7844, 0.03983, 0.7844, 0.6082, 0.811, 0.2743, 0.8394, 0.2587, 0.8835, 0.2079, 0.1517, 0.7256, 0.6865, 0.2307, 0.6345, 0.633, 0.1935, 0.06319, 0.04158, 0.06489, 0.5506, 0.06473, 0.5592, 0.8447, 0.8448, 0.9285, 0.6384, 0.6379, 0.05768, 0.9508, 0.08727, 0.6384, 0.811, 0.9285, 0.9021, 0.06473, 0.08722, 0.6379, 0.811, 0.9021, 0.06489, 0.5506, 0.5592, 0.8447, 0.8448, 0.01036, 0.008625, 0.007534, 0.06495, 0.03049, 0.8182, 0.06672, 0.8311, 0.03106, 0.8464, 0.8517, 0.9032, 0.6082, 0.6459, 0.6128, 0.6607, 0.008625, 0.05463, 0.09414, 0.6128, 0.7844, 0.9215, 0.8311, 0.03905, 0.0872, 0.8859, 0.007534, 0.6082, 0.7844, 0.8182, 0.03911, 0.8859, 0.08721, 0.01036, 0.06495, 0.03049, 0.6459, 0.06672, 0.03106, 0.6607, 0.8464, 0.8517, 0.9032, 0.7844, 0.811, 0.6128, 0.5592, 0.7844, 0.811, 0.6128, 0.5592, 0.6082, 0.7844, 0.811, 0.5506, 0.5078, 0.9037, 0.4865, 0.09067, 0.4972, 0.4765, 0.9023, 0.09058, 0.4915, 0.9037, 0.8859, 0.4865, 0.4972, 0.9023, 0.8859, 0.4765, 0.4915, 0.5078, 0.9215, 0.9037, 0.4972, 0.5078, 0.9215, 0.9023, 0.4915, 0.5078, 0.9215, 0.9037, 0.4972]): _vg.add([_i], _w, 'REPLACE')
_vg = ob_man.vertex_groups.new(name='upperTorso')
for _i, _w in zip([8, 9, 13, 15, 17, 46, 51, 52, 53, 54, 57, 124, 127, 133, 136, 137, 138, 139, 140, 142, 148, 149, 152, 155, 186, 191, 192, 193, 194, 344, 345, 346, 347, 348, 349, 350, 351, 352, 353, 354, 355, 356, 357, 358, 359, 360, 361, 362, 363, 364, 365, 366, 367, 368, 369, 370, 371, 372, 373, 374, 375, 377, 378, 379, 380, 381, 382, 384, 385, 386, 388, 389, 390, 391, 392, 393, 394, 395, 396, 397, 398, 399, 400, 401, 402, 403, 404, 405, 406, 407, 408, 409, 410, 411, 412, 413, 414, 415, 416, 417, 418, 419, 420, 421, 422, 423, 424, 425, 426, 428, 430, 431, 434, 436, 438, 439, 440, 441, 444, 446, 447, 449, 453, 455, 456, 457, 458, 459, 460, 461, 462, 463, 464, 465, 466, 467, 468, 469, 470, 473, 475, 477, 479, 481, 484, 485, 486, 487, 488, 489, 490, 491, 492, 493, 494, 495, 497, 498, 499, 501, 502, 503, 504, 505, 506, 507, 508, 509, 510, 511, 512, 513, 514], [0.01168, 0.002792, 0.0006472, 0.04941, 0.006356, 0.01911, 0.04604, 0.09976, 0.1043, 0.05555, 0.02055, 0.009845, 0.07925, 0.1276, 0.3562, 0.01039, 0.5947, 0.005542, 0.3297, 0.6477, 0.003536, 0.006352, 0.04841, 0.006352, 0.01868, 0.04643, 0.0579, 0.1003, 0.1068, 0.00162, 0.003683, 0.007854, 0.003506, 0.004573, 0.0008919, 0.0089, 0.001888, 0.0089, 0.004573, 0.001888, 0.0008919, 0.003506, 0.00162, 0.007854, 0.003683, 0.05113, 0.05943, 0.5887, 0.02578, 0.08163, 0.1669, 0.1806, 0.08806, 0.1407, 0.3343, 0.02055, 0.3257, 0.02044, 0.1594, 0.01078, 0.01075, 0.004371, 0.00436, 0.7713, 0.7562, 0.8295, 0.2078, 0.5881, 0.004371, 0.006356, 0.01592, 0.5873, 0.03542, 0.1297, 0.1407, 0.3257, 0.1669, 0.05113, 0.2131, 0.589, 0.00436, 0.006352, 0.01597, 0.04407, 0.1506, 0.1594, 0.3343, 0.1806, 0.05943, 0.007854, 0.003683, 0.0089, 0.004573, 0.5887, 0.02578, 0.08163, 0.08806, 0.02055, 0.02044, 0.01078, 0.01075, 0.04765, 0.07313, 0.6469, 0.04766, 0.067, 0.1023, 0.0217, 0.08996, 0.1049, 0.0238, 0.09138, 0.01304, 0.02339, 0.02339, 0.6469, 0.643, 0.6318, 0.01679, 0.1149, 0.1389, 0.067, 0.1154, 0.1391, 0.003506, 0.00162, 0.001888, 0.0008919, 0.07313, 0.04765, 0.04766, 0.1023, 0.0217, 0.08996, 0.02339, 0.1049, 0.0238, 0.09138, 0.02339, 0.01304, 0.006356, 0.02044, 0.006356, 0.02044, 0.006352, 0.02055, 0.3243, 0.008397, 0.06953, 0.3854, 0.1969, 0.07119, 0.007759, 0.3794, 0.1928, 0.008397, 0.06953, 0.1969, 0.007759, 0.07119, 0.1928, 0.3243, 0.01679, 0.008397, 0.1969, 0.3243, 0.01679, 0.007759, 0.1928, 0.3243, 0.01679, 0.008397, 0.1969]): _vg.add([_i], _w, 'REPLACE')
_vg = ob_man.vertex_groups.new(name='neck')
for _i, _w in zip([0, 1, 2, 3, 9, 46, 47, 49, 51, 52, 53, 122, 123, 124, 125, 126, 127, 130, 131, 133, 136, 138, 139, 140, 186, 187, 189, 191, 193, 194, 266, 272, 297, 344, 347, 349, 351, 354, 355, 356, 357, 360, 361, 362, 389, 395, 406, 411, 456, 457, 458, 459], [0.1363, 0.05844, 0.07915, 0.01807, 0.007417, 0.1429, 0.291, 0.02775, 0.4175, 0.1368, 0.02101, 0.1395, 0.05402, 0.2667, 0.08285, 0.0178, 0.5006, 0.0345, 0.04103, 0.2294, 0.1386, 0.0717, 0.01259, 0.1434, 0.1424, 0.292, 0.02813, 0.4184, 0.1371, 0.02139, 0.003975, 0.006901, 0.01705, 0.00368, 0.007964, 0.00237, 0.005016, 0.005016, 0.00237, 0.007964, 0.00368, 0.004791, 0.00524, 0.04972, 0.04485, 0.004791, 0.00524, 0.04972, 0.007964, 0.00368, 0.005016, 0.00237]): _vg.add([_i], _w, 'REPLACE')
_vg = ob_man.vertex_groups.new(name='head')
for _i, _w in zip([0, 1, 2, 3, 4, 5, 8, 9, 46, 47, 48, 49, 50, 51, 52, 53, 54, 122, 123, 124, 125, 126, 127, 128, 129, 130, 131, 132, 133, 136, 137, 138, 139, 140, 186, 187, 188, 189, 190, 191, 192, 193, 194, 263, 264, 265, 266, 267, 268, 269, 270, 271, 272, 273, 274, 275, 276, 277, 278, 279, 280, 281, 282, 283, 284, 285, 286, 287, 288, 289, 290, 291, 292, 293, 294, 295, 296, 297, 298, 299, 300, 301, 302, 303, 304, 305, 306, 307, 308, 309, 310, 311, 312, 313, 314, 315, 316, 317, 318, 319, 320, 321, 322, 323, 324, 325, 326, 327, 328, 329, 330, 331, 332, 333, 334, 335, 336, 337, 338, 339, 340, 341, 342, 343, 344, 345, 346, 347, 348, 349, 350, 351, 352, 353, 354, 355, 356, 357, 358, 359, 360, 361, 362, 363, 389, 390, 395, 401, 406, 407, 408, 409, 410, 411, 412, 419, 420, 422, 423, 425, 430, 449, 456, 457, 458, 459, 460, 461, 462, 464, 468], [0.7978, 0.7489, 0.7335, 0.948, 0.9421, 0.955, 0.1051, 0.1346, 0.6749, 0.6351, 0.9379, 0.9449, 0.9791, 0.3192, 0.148, 0.1062, 0.02059, 0.7927, 0.767, 0.6369, 0.7219, 0.9476, 0.3094, 0.9473, 0.9539, 0.9202, 0.9395, 0.9829, 0.4655, 0.1944, 0.1084, 0.07353, 0.1364, 0.2347, 0.6793, 0.6334, 0.94, 0.9444, 0.9792, 0.316, 0.02313, 0.1451, 0.1076, 0.9744, 0.9773, 0.947, 0.9508, 0.9813, 0.9789, 0.9932, 0.9744, 0.9464, 0.9504, 0.9813, 0.979, 0.9774, 0.9775, 0.9892, 0.9767, 0.9887, 0.992, 0.9921, 0.9934, 0.9536, 0.9493, 0.9826, 0.9571, 0.9815, 0.9811, 0.9889, 0.9775, 0.9762, 0.9887, 0.9893, 0.9449, 0.9484, 0.9839, 0.9339, 0.9928, 0.9801, 0.9771, 0.9904, 0.9912, 0.9464, 0.9522, 0.9811, 0.9906, 0.9922, 0.9917, 0.9934, 0.954, 0.9532, 0.9824, 0.9564, 0.9814, 0.9813, 0.9901, 0.9924, 0.9924, 0.993, 0.9932, 0.9942, 0.9979, 0.9996, 0.9935, 0.9902, 0.9933, 0.9916, 0.9928, 0.9924, 0.9926, 0.9944, 0.998, 0.9899, 0.9774, 0.989, 0.9912, 0.9922, 0.9775, 0.9886, 0.9911, 0.9818, 0.9849, 0.9817, 0.03986, 0.03842, 0.08193, 0.08628, 0.04112, 0.04299, 0.08003, 0.091, 0.08003, 0.04112, 0.091, 0.04299, 0.08628, 0.03986, 0.08193, 0.03842, 0.05526, 0.06747, 0.0579, 0.03185, 0.05444, 0.04022, 0.05526, 0.05445, 0.06747, 0.08193, 0.03842, 0.08003, 0.04112, 0.0579, 0.03185, 0.01904, 0.017, 0.01767, 0.01662, 0.00867, 0.008823, 0.01662, 0.08628, 0.03986, 0.091, 0.04299, 0.017, 0.01904, 0.01767, 0.00867, 0.008823]): _vg.add([_i], _w, 'REPLACE')
_vg = ob_man.vertex_groups.new(name='upperArmL')
for _i, _w in zip([6, 7, 12, 13, 14, 15, 16, 17, 20, 21, 23, 54, 110, 111, 112, 113, 114, 115, 116, 117, 118, 119, 120, 121, 348, 349, 350, 351, 352, 353, 354, 355, 360, 364, 365, 368, 371, 372, 377, 382, 384, 385, 386, 390, 391, 392, 393, 394, 395, 409, 410, 413, 416, 421, 422, 423, 428, 429, 430, 431, 437, 438, 439, 440, 441, 442, 443, 445, 446, 447, 449, 458, 459, 462, 467, 468, 469, 470, 474, 475, 476, 477, 478, 479, 480, 481, 486, 489, 490, 491, 493, 494, 498, 501, 502, 503, 506, 507, 510, 511, 514], [0.2003, 0.1499, 0.4055, 0.2145, 0.6804, 0.8184, 0.08682, 0.06525, 0.931, 0.9216, 0.001364, 0.02537, 0.9221, 0.8997, 0.9961, 0.9492, 0.8953, 0.9175, 0.8424, 0.9124, 0.3048, 0.6195, 0.1728, 0.2868, 0.09125, 0.1363, 0.03572, 0.06485, 0.03572, 0.09125, 0.06485, 0.1363, 0.003212, 0.05877, 0.02519, 0.1016, 0.4798, 0.3116, 0.04487, 0.04744, 0.1581, 0.04487, 0.06525, 0.004161, 0.005022, 0.1016, 0.4798, 0.02519, 0.003212, 0.03572, 0.09125, 0.05877, 0.3116, 0.0009455, 0.05021, 0.04917, 0.3181, 0.04684, 0.1254, 0.2012, 0.2173, 0.1073, 0.0009455, 0.005989, 0.0149, 0.2173, 0.08682, 0.04684, 0.1487, 0.2008, 0.04917, 0.06485, 0.1363, 0.05021, 0.3181, 0.1254, 0.2012, 0.1073, 0.08682, 0.06525, 0.2173, 0.3116, 0.08682, 0.06525, 0.2173, 0.3116, 0.007451, 0.007451, 0.003725, 0.1029, 0.1101, 0.05702, 0.003725, 0.1029, 0.05702, 0.007451, 0.003725, 0.007451, 0.05702, 0.007451, 0.003725]): _vg.add([_i], _w, 'REPLACE')
_vg = ob_man.vertex_groups.new(name='lowerArmL')
for _i, _w in zip([22, 23, 24, 25, 26, 27, 111, 113, 114, 116, 117, 118, 119, 120, 121], [0.9653, 0.9559, 0.9581, 0.958, 0.9557, 0.9549, 0.08734, 0.03219, 0.1008, 0.1546, 0.08701, 0.6922, 0.3764, 0.8241, 0.7121]): _vg.add([_i], _w, 'REPLACE')
_vg = ob_man.vertex_groups.new(name='handL')
for _i, _w in zip([24, 25, 26, 28, 29, 30, 31, 32, 33, 34, 35, 36, 37, 38, 39, 40, 41, 42, 43, 44, 45], [0.00193, 0.0006479, 0.01012, 0.9792, 0.991, 0.9773, 0.9747, 0.9775, 0.9892, 0.9951, 0.9973, 0.9932, 0.992, 0.9929, 0.9975, 0.9987, 0.9994, 0.9978, 0.9972, 0.9977, 0.9993]): _vg.add([_i], _w, 'REPLACE')
_vg = ob_man.vertex_groups.new(name='upperArmR')
for _i, _w in zip([57, 134, 147, 148, 149, 150, 151, 152, 153, 154, 155, 160, 161, 163, 167, 192, 251, 252, 253, 254, 255, 256, 257, 258, 259, 260, 261, 262, 344, 347, 356, 357, 366, 369, 370, 373, 378, 396, 397, 398, 399, 403, 404, 405, 415, 419, 420, 421, 424, 425, 426, 427, 435, 436, 439, 440, 441, 450, 451, 452, 453, 455, 456, 457, 460, 461, 463, 464, 465, 466, 482, 483, 484, 485, 486, 488, 489, 490, 493, 494, 497, 498, 502, 503, 506, 507, 510, 511, 514], [0.3166, 0.1129, 0.3692, 0.09573, 0.06447, 0.6679, 0.08559, 0.8112, 0.08559, 0.2169, 0.06447, 0.1014, 0.7453, 0.001517, 0.0003805, 0.008765, 0.9122, 0.8993, 0.9633, 0.9472, 0.8953, 0.9084, 0.8418, 0.9094, 0.3068, 0.6194, 0.1705, 0.2863, 0.07992, 0.04149, 0.04149, 0.07992, 0.004689, 0.4632, 0.3166, 0.03177, 0.04425, 0.009748, 0.1532, 0.04425, 0.06447, 0.03177, 0.4632, 0.004689, 0.3166, 0.02721, 0.04365, 0.0005305, 0.3207, 0.07388, 0.1908, 0.05706, 0.2169, 0.1174, 0.0005305, 0.00336, 0.01287, 0.2169, 0.08559, 0.05706, 0.1404, 0.1957, 0.04149, 0.07992, 0.04365, 0.02721, 0.3207, 0.07388, 0.1908, 0.1174, 0.2169, 0.08559, 0.06447, 0.3166, 0.006436, 0.09786, 0.1043, 0.05215, 0.00628, 0.003094, 0.09786, 0.05215, 0.003094, 0.006436, 0.05215, 0.006436, 0.003094, 0.006436, 0.05215]): _vg.add([_i], _w, 'REPLACE')
_vg = ob_man.vertex_groups.new(name='lowerArmR')
for _i, _w in zip([162, 163, 164, 165, 166, 167, 252, 254, 255, 257, 258, 259, 260, 261, 262], [0.9659, 0.9557, 0.9577, 0.9584, 0.955, 0.9541, 0.08664, 0.0327, 0.1005, 0.1547, 0.08904, 0.6902, 0.3761, 0.8264, 0.7129]): _vg.add([_i], _w, 'REPLACE')
_vg = ob_man.vertex_groups.new(name='handR')
for _i, _w in zip([164, 165, 166, 168, 169, 170, 171, 172, 173, 174, 175, 176, 177, 178, 179, 180, 181, 182, 183, 184, 185], [0.002422, 0.000313, 0.01095, 0.9797, 0.9913, 0.9774, 0.9749, 0.9774, 0.9891, 0.9952, 0.9973, 0.9932, 0.9921, 0.9929, 0.9975, 0.9987, 0.9994, 0.9978, 0.9972, 0.9977, 0.9993]): _vg.add([_i], _w, 'REPLACE')
_vg = ob_man.vertex_groups.new(name='upperLegL')
for _i, _w in zip([10, 11, 16, 17, 18, 19, 55, 56, 58, 59, 60, 61, 62, 63, 64, 65, 66, 67, 92, 93, 94, 95, 96, 97, 98, 99, 100, 101, 102, 103, 145, 146, 157, 159, 195, 196, 198, 199, 200, 201, 202, 237, 372, 375, 376, 377, 385, 386, 387, 388, 416, 418, 432, 434, 443, 444, 448, 471, 473, 474, 475, 477, 478, 479, 481, 500, 504, 508, 512], [0.9277, 0.9334, 0.0, 0.0768, 0.0, 0.7238, 0.7599, 0.7959, 0.2502, 0.0, 0.197, 0.5177, 0.02566, 0.03302, 0.05193, 0.06593, 0.05341, 0.05237, 0.9172, 0.9291, 0.9891, 0.9832, 0.9393, 0.9751, 0.9461, 0.9511, 0.915, 0.9007, 0.9517, 0.9513, 0.1422, 0.1731, 0.04712, 0.05625, 0.01071, 0.05067, 0.004083, 0.3828, 0.1819, 0.1683, 0.2849, 0.01433, 0.05168, 0.08788, 0.01862, 0.2789, 0.2789, 0.0768, 0.01862, 0.00988, 0.05168, 0.08788, 0.0008089, 0.01052, 0.0, 0.0, 0.0, 0.0008089, 0.01052, 0.0, 0.0768, 0.05168, 0.0, 0.0768, 0.05168, 0.0, 0.0, 0.0, 0.0]): _vg.add([_i], _w, 'REPLACE')
_vg = ob_man.vertex_groups.new(name='lowerLegL')
for _i, _w in zip([62, 63, 64, 65, 66, 67, 68, 69, 70, 71, 72, 73, 74, 75, 76, 77, 78, 79, 98, 99, 100, 101, 102, 103, 104, 105, 106, 107, 108, 109], [0.9616, 0.958, 0.9474, 0.9332, 0.9463, 0.9472, 0.1196, 0.8944, 0.5437, 0.5375, 0.1013, 0.7575, 0.08053, 0.4519, 0.4784, 0.4455, 0.06593, 0.1479, 0.04649, 0.04653, 0.08032, 0.09424, 0.0444, 0.04362, 0.9947, 0.9926, 0.9911, 0.9867, 0.9821, 0.9906]): _vg.add([_i], _w, 'REPLACE')
_vg = ob_man.vertex_groups.new(name='footL')
for _i, _w in zip([68, 69, 70, 71, 72, 73, 74, 75, 76, 77, 78, 79, 80, 81, 82, 83, 84, 85, 86, 87, 88, 89, 90, 91], [0.8804, 0.1056, 0.4563, 0.4625, 0.8987, 0.2425, 0.9195, 0.5481, 0.5216, 0.5545, 0.9341, 0.8521, 0.998, 0.9953, 0.9956, 0.9977, 0.992, 0.986, 0.9996, 0.9988, 0.9985, 0.9996, 0.999, 0.9982]): _vg.add([_i], _w, 'REPLACE')
_vg = ob_man.vertex_groups.new(name='upperLegR')
for _i, _w in zip([55, 56, 59, 60, 61, 96, 143, 144, 145, 146, 149, 151, 153, 155, 156, 157, 158, 159, 195, 196, 197, 198, 199, 200, 201, 202, 203, 204, 205, 206, 207, 208, 233, 234, 235, 236, 237, 238, 239, 240, 241, 242, 243, 244, 374, 376, 378, 387, 398, 399, 400, 417, 433, 434, 451, 454, 472, 473, 483, 484, 496], [0.0109, 0.05087, 0.00415, 0.1685, 0.2862, 0.01509, 0.9272, 0.9329, 0.1423, 0.1733, 0.0, 0.0, 0.0, 0.0, 0.1566, 0.07687, 0.7233, 0.05626, 0.7604, 0.7961, 0.2502, 0.0, 0.3841, 0.1821, 0.1972, 0.5192, 0.02666, 0.03397, 0.05196, 0.06609, 0.05364, 0.05393, 0.9174, 0.9296, 0.9889, 0.983, 0.9401, 0.9751, 0.9463, 0.9504, 0.9161, 0.9015, 0.9513, 0.9509, 0.08799, 0.01862, 0.2268, 0.01862, 0.2268, 0.0, 0.009851, 0.08799, 0.0007112, 0.01717, 0.0, 0.0, 0.0007112, 0.01717, 0.0, 0.0, 0.0]): _vg.add([_i], _w, 'REPLACE')
_vg = ob_man.vertex_groups.new(name='lowerLegR')
for _i, _w in zip([203, 204, 205, 206, 207, 208, 209, 210, 211, 212, 213, 214, 215, 216, 217, 218, 219, 220, 239, 240, 241, 242, 243, 244, 245, 246, 247, 248, 249, 250], [0.961, 0.9575, 0.9473, 0.933, 0.9461, 0.9456, 0.121, 0.8916, 0.5431, 0.5369, 0.101, 0.7594, 0.08109, 0.4516, 0.4783, 0.4454, 0.06569, 0.1469, 0.04625, 0.04783, 0.0794, 0.09358, 0.04517, 0.04442, 0.9946, 0.9926, 0.991, 0.9867, 0.9818, 0.9904]): _vg.add([_i], _w, 'REPLACE')
_vg = ob_man.vertex_groups.new(name='footR')
for _i, _w in zip([209, 210, 211, 212, 213, 214, 215, 216, 217, 218, 219, 220, 221, 222, 223, 224, 225, 226, 227, 228, 229, 230, 231, 232], [0.879, 0.1084, 0.4569, 0.463, 0.8989, 0.2405, 0.9189, 0.5484, 0.5217, 0.5546, 0.9343, 0.8531, 0.998, 0.9952, 0.9958, 0.9977, 0.9918, 0.9863, 0.9996, 0.9988, 0.9985, 0.9996, 0.9989, 0.9982]): _vg.add([_i], _w, 'REPLACE')
_vg = ob_man.vertex_groups.new(name='clavicleR')
for _i, _w in zip([51, 52, 57, 122, 123, 124, 125, 127, 128, 133, 134, 135, 136, 137, 138, 139, 140, 141, 142, 147, 148, 150, 151, 152, 153, 154, 160, 161, 186, 187, 188, 191, 192, 193, 194, 251, 253, 256, 265, 304, 310, 311, 344, 345, 346, 347, 356, 357, 358, 359, 361, 362, 363, 366, 367, 369, 370, 373, 379, 380, 381, 389, 396, 397, 401, 402, 403, 404, 405, 406, 407, 408, 411, 412, 414, 415, 419, 420, 421, 424, 425, 426, 427, 432, 435, 436, 439, 440, 441, 450, 451, 452, 453, 454, 455, 456, 457, 460, 461, 463, 464, 465, 466, 471, 482, 483, 485, 486, 487, 488, 489, 490, 493, 494, 495, 496, 497, 498, 502, 503, 505, 506, 507, 510, 511, 513, 514], [0.004574, 0.03782, 0.0273, 0.04634, 0.1561, 0.01646, 0.1729, 0.05482, 0.01364, 0.0887, 0.8618, 0.9692, 0.1571, 0.834, 0.1296, 0.7857, 0.1462, 0.9906, 0.1478, 0.5933, 0.867, 0.2551, 0.01199, 0.08084, 0.01199, 0.06683, 0.8957, 0.2476, 0.1252, 0.02836, 0.001179, 0.1884, 0.8417, 0.5684, 0.7241, 0.04999, 0.01067, 0.05639, 0.01356, 0.004612, 0.00417, 0.005019, 0.8396, 0.9213, 0.867, 0.8137, 0.8137, 0.8396, 0.867, 0.9213, 0.832, 0.1496, 0.9094, 0.7686, 0.8869, 0.1177, 0.0273, 0.758, 0.1008, 0.1127, 0.01689, 0.154, 0.7205, 0.1505, 0.867, 0.8133, 0.758, 0.1177, 0.7686, 0.832, 0.867, 0.9213, 0.1496, 0.9094, 0.8869, 0.0273, 0.8453, 0.7935, 0.1435, 0.4606, 0.8543, 0.6452, 0.01202, 0.009692, 0.06683, 0.1146, 0.1435, 0.1203, 0.1019, 0.06683, 0.01199, 0.01202, 0.6599, 0.01209, 0.5346, 0.8137, 0.8396, 0.7935, 0.8453, 0.4606, 0.8543, 0.6452, 0.1146, 0.009692, 0.06683, 0.01199, 0.0273, 0.05095, 0.006043, 0.2733, 0.3182, 0.1621, 0.04971, 0.02449, 0.006043, 0.01209, 0.2733, 0.1621, 0.02449, 0.05095, 0.006043, 0.1621, 0.05095, 0.02449, 0.05095, 0.006043, 0.1621]): _vg.add([_i], _w, 'REPLACE')
_vg = ob_man.vertex_groups.new(name='clavicleL')
for _i, _w in zip([0, 1, 2, 4, 6, 7, 8, 9, 12, 13, 14, 15, 16, 20, 21, 46, 47, 48, 51, 52, 53, 54, 110, 115, 124, 127, 133, 136, 138, 140, 142, 191, 193, 194, 271, 283, 284, 295, 348, 349, 350, 351, 352, 353, 354, 355, 360, 361, 362, 364, 365, 368, 371, 372, 379, 380, 381, 382, 384, 389, 390, 391, 392, 393, 394, 395, 406, 409, 410, 411, 413, 416, 421, 422, 423, 428, 429, 430, 431, 433, 437, 438, 439, 440, 441, 442, 443, 445, 446, 447, 448, 449, 458, 459, 462, 467, 468, 469, 470, 472, 474, 476, 477, 478, 480, 481, 486, 489, 490, 491, 492, 493, 494, 498, 499, 500, 501, 502, 503, 506, 507, 509, 510, 511, 514], [0.04272, 0.1657, 0.1644, 0.02186, 0.7672, 0.8213, 0.8205, 0.7868, 0.5557, 0.7474, 0.2418, 0.07211, 0.00932, 0.06575, 0.07099, 0.129, 0.02651, 0.004907, 0.1855, 0.5646, 0.733, 0.8388, 0.02877, 0.04382, 0.01531, 0.05605, 0.0877, 0.1557, 0.1315, 0.145, 0.1472, 0.004182, 0.03736, 0.001475, 0.0126, 0.003521, 0.01109, 0.01068, 0.821, 0.7735, 0.8207, 0.7805, 0.8207, 0.821, 0.7805, 0.7735, 0.8312, 0.0003613, 0.1506, 0.8201, 0.7661, 0.7203, 0.1103, 0.02358, 0.0995, 0.1129, 0.01549, 0.7073, 0.1465, 0.1548, 0.8602, 0.8194, 0.7203, 0.1103, 0.7661, 0.8312, 0.0003613, 0.8207, 0.821, 0.1506, 0.8201, 0.02358, 0.1428, 0.8287, 0.8029, 0.4594, 0.01031, 0.7979, 0.6328, 0.009501, 0.06041, 0.1104, 0.1428, 0.1193, 0.1011, 0.06041, 0.00932, 0.01031, 0.6526, 0.5299, 0.01147, 0.8029, 0.7805, 0.7735, 0.8287, 0.4594, 0.7979, 0.6328, 0.1104, 0.009501, 0.00932, 0.06041, 0.02358, 0.00932, 0.06041, 0.02358, 0.05053, 0.05053, 0.02526, 0.2772, 0.006169, 0.3207, 0.1682, 0.02526, 0.006169, 0.01147, 0.2772, 0.1682, 0.05053, 0.02526, 0.05053, 0.006169, 0.1682, 0.05053, 0.02526]): _vg.add([_i], _w, 'REPLACE')
_vg = ob_man.vertex_groups.new(name='Helmet')
_vg.add([4, 5, 48, 50, 128, 129, 130, 132, 188, 190, 263, 265, 267, 268, 269, 270, 271, 273, 274, 275, 276, 277, 278, 279, 280, 281, 282, 283, 284, 285, 286, 287, 288, 289, 290, 291, 292, 293, 294, 295, 296, 297, 298, 299, 300, 301, 302, 303, 304, 305, 306, 307, 308, 309, 310, 311, 312, 313, 314, 315, 316, 317, 318, 319, 320, 321, 322, 323, 324, 325, 326, 327, 328, 329, 330, 331, 332, 333, 334, 335, 336, 337, 338, 339, 340, 341, 342, 343], 1.0, 'REPLACE')
_vg = ob_man.vertex_groups.new(name='bodyArmour')
_vg.add([16, 17, 57, 149, 151, 153, 154, 155, 344, 345, 346, 347, 348, 349, 350, 351, 352, 353, 354, 355, 356, 357, 358, 359, 360, 361, 362, 363, 364, 365, 366, 367, 368, 369, 370, 371, 372, 373, 374, 375, 376, 377, 378, 379, 380, 381, 382, 383, 384, 385, 386, 387, 388, 389, 390, 391, 392, 393, 394, 395, 396, 397, 398, 399, 400, 401, 402, 403, 404, 405, 406, 407, 408, 409, 410, 411, 412, 413, 414, 415, 416, 417, 418, 419, 420, 421, 422, 423, 424, 425, 426, 427, 428, 429, 430, 431, 432, 433, 434, 435, 436, 437, 438, 439, 440, 441, 442, 443, 444, 445, 446, 447, 448, 449, 450, 451, 452, 453, 454, 455, 456, 457, 458, 459, 460, 461, 462, 463, 464, 465, 466, 467, 468, 469, 470, 471, 472, 473, 474, 475, 476, 477, 478, 479, 480, 481, 482, 483, 484, 485, 486, 487, 488, 489, 490, 491, 492, 493, 494, 495, 496, 497, 498, 499, 500, 501, 502, 503, 504, 505, 506, 507, 508, 509, 510, 511, 512, 513, 514], 1.0, 'REPLACE')
_m = ob_man.modifiers.new('Armature', 'ARMATURE')
_m.object = ob_armature

# ---- collection membership
col_collection_1.objects.link(ob_armature)
col_collection_1.objects.link(ob_man)

# ---- scene / render settings (as saved in the file)
scene.frame_start = 1; scene.frame_end = 250; scene.frame_set(136)
scene.render.engine = 'BLENDER_EEVEE_NEXT'
scene.render.resolution_percentage = 50
scene.render.dither_intensity = 0.0
scene.cycles.use_denoising = False
scene.cycles.samples = 128
scene.cycles.sampling_pattern = 'TABULATED_SOBOL'
scene.cycles.use_adaptive_sampling = False
scene.cycles.use_light_tree = False
scene.cycles.blur_glossy = 0.0
scene.cycles.sample_clamp_indirect = 0.0
scene.view_settings.view_transform = 'Standard'
bpy.context.view_layer.update()

# ---- added for rendering (the .blend has no active camera and no usable light): camera, sun + grey world if the file has none
cam_auto = bpy.data.cameras.new('AutoCamera')
cam_auto.lens = 50.0
cam_auto.sensor_width = 36.0
cam_auto.clip_end = 1000.0
ob_auto_camera = bpy.data.objects.new('AutoCamera', cam_auto)
scene.collection.objects.link(ob_auto_camera)
ob_auto_camera.location = (11.207, -13.4256, 14.2296)
ob_auto_camera.rotation_euler = (1.09748, -7.21219e-08, 0.694738)
scene.camera = ob_auto_camera
light_auto_sun = bpy.data.lights.new('AutoSun', 'SUN')
light_auto_sun.energy = 3.0
light_auto_sun.angle = 0.0523599
ob_auto_sun = bpy.data.objects.new('AutoSun', light_auto_sun)
scene.collection.objects.link(ob_auto_sun)
ob_auto_sun.rotation_euler = (0.872665, 0.174533, 0.523599)
if scene.world is None:
    world_auto = bpy.data.worlds.new('AutoWorld')
    world_auto.color = (0.3, 0.3, 0.3)
    scene.world = world_auto
bpy.context.view_layer.update()
